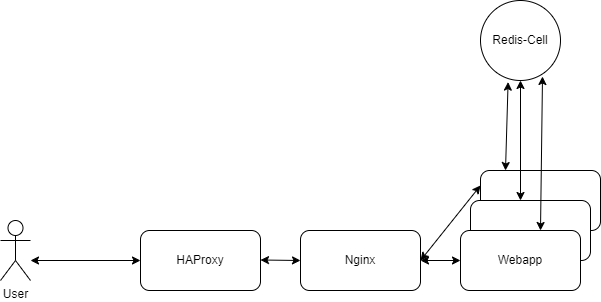

The diagram above was exported from draw.io. Its source (the exported page's mxGraphModel, read from the mxfile embedded in the PNG):
<mxGraphModel dx="1050" dy="618" grid="1" gridSize="10" guides="1" tooltips="1" connect="1" arrows="1" fold="1" page="1" pageScale="1" pageWidth="850" pageHeight="1100" math="0" shadow="0">
  <root>
    <mxCell id="0" />
    <mxCell id="1" parent="0" />
    <mxCell id="svvsI5pQITkw5yb1fPhG-1" value="HAProxy" style="rounded=1;whiteSpace=wrap;html=1;" vertex="1" parent="1">
      <mxGeometry x="220" y="340" width="120" height="60" as="geometry" />
    </mxCell>
    <mxCell id="svvsI5pQITkw5yb1fPhG-2" value="User" style="shape=umlActor;verticalLabelPosition=bottom;verticalAlign=top;html=1;outlineConnect=0;" vertex="1" parent="1">
      <mxGeometry x="80" y="330" width="30" height="60" as="geometry" />
    </mxCell>
    <mxCell id="svvsI5pQITkw5yb1fPhG-3" value="" style="endArrow=classic;startArrow=classic;html=1;rounded=0;entryX=0;entryY=0.5;entryDx=0;entryDy=0;" edge="1" parent="1" target="svvsI5pQITkw5yb1fPhG-1">
      <mxGeometry width="50" height="50" relative="1" as="geometry">
        <mxPoint x="110" y="370" as="sourcePoint" />
        <mxPoint x="160" y="320" as="targetPoint" />
      </mxGeometry>
    </mxCell>
    <mxCell id="svvsI5pQITkw5yb1fPhG-6" value="Nginx" style="rounded=1;whiteSpace=wrap;html=1;" vertex="1" parent="1">
      <mxGeometry x="380" y="340" width="120" height="60" as="geometry" />
    </mxCell>
    <mxCell id="svvsI5pQITkw5yb1fPhG-7" value="" style="endArrow=classic;startArrow=classic;html=1;rounded=0;" edge="1" parent="1">
      <mxGeometry width="50" height="50" relative="1" as="geometry">
        <mxPoint x="340" y="369.5" as="sourcePoint" />
        <mxPoint x="380" y="370" as="targetPoint" />
      </mxGeometry>
    </mxCell>
    <mxCell id="svvsI5pQITkw5yb1fPhG-8" value="" style="rounded=1;whiteSpace=wrap;html=1;" vertex="1" parent="1">
      <mxGeometry x="560" y="280" width="120" height="60" as="geometry" />
    </mxCell>
    <mxCell id="svvsI5pQITkw5yb1fPhG-9" value="" style="rounded=1;whiteSpace=wrap;html=1;" vertex="1" parent="1">
      <mxGeometry x="550" y="310" width="120" height="60" as="geometry" />
    </mxCell>
    <mxCell id="svvsI5pQITkw5yb1fPhG-10" value="Webapp" style="rounded=1;whiteSpace=wrap;html=1;" vertex="1" parent="1">
      <mxGeometry x="540" y="340" width="120" height="60" as="geometry" />
    </mxCell>
    <mxCell id="svvsI5pQITkw5yb1fPhG-11" value="" style="endArrow=classic;startArrow=classic;html=1;rounded=0;entryX=0;entryY=0.25;entryDx=0;entryDy=0;" edge="1" parent="1" target="svvsI5pQITkw5yb1fPhG-8">
      <mxGeometry width="50" height="50" relative="1" as="geometry">
        <mxPoint x="500" y="370" as="sourcePoint" />
        <mxPoint x="550" y="320" as="targetPoint" />
      </mxGeometry>
    </mxCell>
    <mxCell id="svvsI5pQITkw5yb1fPhG-12" value="" style="endArrow=classic;startArrow=classic;html=1;rounded=0;" edge="1" parent="1" target="svvsI5pQITkw5yb1fPhG-10">
      <mxGeometry width="50" height="50" relative="1" as="geometry">
        <mxPoint x="500" y="370" as="sourcePoint" />
        <mxPoint x="550" y="320" as="targetPoint" />
      </mxGeometry>
    </mxCell>
    <mxCell id="svvsI5pQITkw5yb1fPhG-15" value="Redis-Cell" style="ellipse;whiteSpace=wrap;html=1;aspect=fixed;" vertex="1" parent="1">
      <mxGeometry x="560" y="110" width="80" height="80" as="geometry" />
    </mxCell>
    <mxCell id="svvsI5pQITkw5yb1fPhG-16" value="" style="endArrow=classic;startArrow=classic;html=1;rounded=0;entryX=0.345;entryY=1.02;entryDx=0;entryDy=0;entryPerimeter=0;" edge="1" parent="1" target="svvsI5pQITkw5yb1fPhG-15">
      <mxGeometry width="50" height="50" relative="1" as="geometry">
        <mxPoint x="585" y="280" as="sourcePoint" />
        <mxPoint x="635" y="230" as="targetPoint" />
      </mxGeometry>
    </mxCell>
    <mxCell id="svvsI5pQITkw5yb1fPhG-17" value="" style="endArrow=classic;startArrow=classic;html=1;rounded=0;entryX=0.5;entryY=1;entryDx=0;entryDy=0;" edge="1" parent="1" target="svvsI5pQITkw5yb1fPhG-15">
      <mxGeometry width="50" height="50" relative="1" as="geometry">
        <mxPoint x="600" y="310" as="sourcePoint" />
        <mxPoint x="650" y="260" as="targetPoint" />
      </mxGeometry>
    </mxCell>
    <mxCell id="svvsI5pQITkw5yb1fPhG-18" value="" style="endArrow=classic;startArrow=classic;html=1;rounded=0;entryX=0.775;entryY=0.95;entryDx=0;entryDy=0;entryPerimeter=0;" edge="1" parent="1" target="svvsI5pQITkw5yb1fPhG-15">
      <mxGeometry width="50" height="50" relative="1" as="geometry">
        <mxPoint x="620" y="340" as="sourcePoint" />
        <mxPoint x="670" y="290" as="targetPoint" />
      </mxGeometry>
    </mxCell>
  </root>
</mxGraphModel>